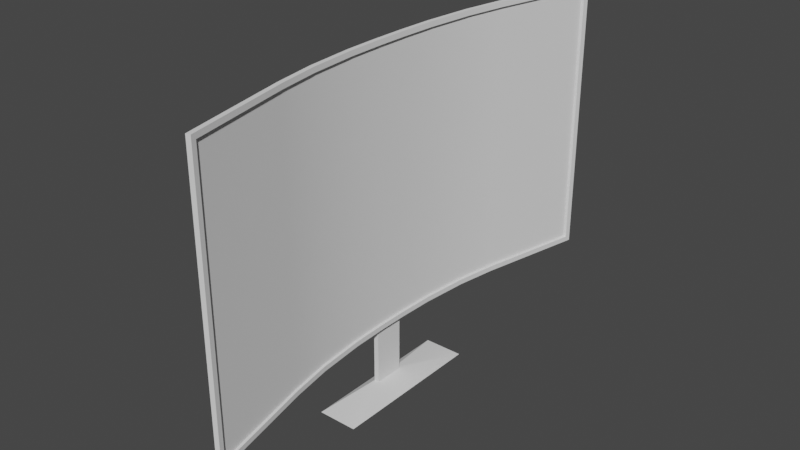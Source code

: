 # Source: pc.blend  (saved by Blender 3.6.13; exported with 4.5.12 LTS)
import bpy
from mathutils import Matrix  # noqa: F401  (used for matrix-valued properties, if any)

bpy.ops.wm.read_factory_settings(use_empty=True)
scene = bpy.context.scene
scene.name = 'Scene'

# ---- collections
col_collection = bpy.data.collections.new('Collection'); scene.collection.children.link(col_collection)

# ---- node groups
ng_auto_smooth = bpy.data.node_groups.new('Auto Smooth', 'GeometryNodeTree')
_s = ng_auto_smooth.interface.new_socket(name='Geometry', in_out='OUTPUT', socket_type='NodeSocketGeometry')
_s = ng_auto_smooth.interface.new_socket(name='Geometry', in_out='INPUT', socket_type='NodeSocketGeometry')
_s = ng_auto_smooth.interface.new_socket(name='Angle', in_out='INPUT', socket_type='NodeSocketFloat')
_s.subtype = 'ANGLE'
_s.min_value = 0.0
_s.max_value = 3.142
ng_auto_smooth.is_modifier = True
_N = ng_auto_smooth.nodes; _L = ng_auto_smooth.links
n0 = _N.new('NodeGroupOutput'); n0.name = 'Group Output'; n0.location = (480, -100)
n1 = _N.new('NodeGroupInput'); n1.name = 'Group Input'; n1.location = (-420, -300)
n2 = _N.new('NodeGroupInput'); n2.name = 'Group Input.001'; n2.location = (-60, -100)
n3 = _N.new('GeometryNodeSetShadeSmooth'); n3.name = 'Set Shade Smooth'; n3.location = (120, -100)
n3.domain = 'EDGE'
n4 = _N.new('GeometryNodeSetShadeSmooth'); n4.name = 'Set Shade Smooth.001'; n4.location = (300, -100)
n5 = _N.new('GeometryNodeInputMeshEdgeAngle'); n5.name = 'Edge Angle'; n5.location = (-420, -220)
n6 = _N.new('GeometryNodeInputEdgeSmooth'); n6.name = 'Is Edge Smooth'; n6.location = (-60, -160)
n7 = _N.new('GeometryNodeInputShadeSmooth'); n7.name = 'Is Face Smooth'; n7.location = (-240, -340)
n8 = _N.new('FunctionNodeBooleanMath'); n8.name = 'Boolean Math'; n8.location = (-60, -220)
n9 = _N.new('FunctionNodeCompare'); n9.name = 'Compare'; n9.location = (-240, -180)
n9.operation = 'LESS_EQUAL'
_L.new(n5.outputs[0], n9.inputs[0])
_L.new(n4.outputs[0], n0.inputs[0])
_L.new(n1.outputs[1], n9.inputs[1])
_L.new(n9.outputs[0], n8.inputs[0])
_L.new(n7.outputs[0], n8.inputs[1])
_L.new(n2.outputs[0], n3.inputs[0])
_L.new(n6.outputs[0], n3.inputs[1])
_L.new(n3.outputs[0], n4.inputs[0])
_L.new(n8.outputs[0], n3.inputs[2])
n0.is_active_output = True

# ---- world
world_world = bpy.data.worlds.new('World'); scene.world = world_world
world_world.use_nodes = True; world_world.node_tree.nodes.clear()
_N = world_world.node_tree.nodes; _L = world_world.node_tree.links
n0 = _N.new('ShaderNodeOutputWorld'); n0.name = 'World Output'; n0.location = (300, 300)
n1 = _N.new('ShaderNodeBackground'); n1.name = 'Background'; n1.location = (10, 300)
n1.inputs[0].default_value = (0.05088, 0.05088, 0.05088, 1.0)
_L.new(n1.outputs[0], n0.inputs[0])
n0.is_active_output = True
world_world.color = (0.05088, 0.05088, 0.05088)
world_world.use_sun_shadow = False
world_world.sun_shadow_jitter_overblur = 0.0

# ---- meshes
me_plane = bpy.data.meshes.new('Plane')
me_plane.from_pydata([(-2.133e-07, -5.023, 2.825), (2.133e-07, -5.023, -2.825), (-2.133e-07, 5.023, 2.825), (2.133e-07, 5.023, -2.825), (-0.4959, -2.826, 2.825), (-0.4959, 2.826, 2.825), (-0.6392, -1.998, 2.825), (-0.7293, -1.034, 2.825), (-0.7293, 1.034, 2.825), (-0.6392, 1.998, 2.825), (-0.4959, 2.826, -2.825), (-0.4959, -2.826, -2.825), (-0.6392, 1.998, -2.825), (-0.7293, 1.034, -2.825), (-0.7293, -1.034, -2.825), (-0.6392, -1.998, -2.825), (-0.7508, -0.3116, 2.825), (-0.7508, 0.3116, 2.825), (-0.7508, 0.3116, -2.825), (-0.7508, -0.3116, -2.825), (-0.02301, -4.921, 2.721), (-0.02301, -4.921, -2.721), (-0.02301, 4.921, -2.721), (-0.02301, 4.921, 2.721), (-0.6392, 1.998, -2.721), (-0.4959, 2.826, -2.721), (-0.4959, 2.826, 2.721), (-0.6392, 1.998, 2.721), (-0.7293, 1.034, -2.721), (-0.7293, 1.034, 2.721), (-0.6392, -1.998, -2.721), (-0.7293, -1.034, -2.721), (-0.7293, -1.034, 2.721), (-0.6392, -1.998, 2.721), (-0.4959, -2.826, -2.721), (-0.4959, -2.826, 2.721), (-0.7508, 0.3116, 2.721), (-0.7508, -0.3116, 2.721), (-0.7508, -0.3116, -2.721), (-0.7508, 0.3116, -2.721), (-0.08779, -5.043, 2.825), (-0.08779, -5.043, -2.825), (-0.08779, 5.043, 2.825), (-0.08779, 5.043, -2.825), (-0.5842, -2.843, 2.825), (-0.5842, 2.843, 2.825), (-0.7284, -2.01, 2.825), (-0.8192, -1.04, 2.825), (-0.8192, 1.04, 2.825), (-0.7284, 2.01, 2.825), (-0.5842, 2.843, -2.825), (-0.5842, -2.843, -2.825), (-0.7284, 2.01, -2.825), (-0.8192, 1.04, -2.825), (-0.8192, -1.04, -2.825), (-0.7284, -2.01, -2.825), (-0.8408, -0.3129, 2.825), (-0.8408, 0.3129, 2.825), (-0.8408, 0.3129, -2.825), (-0.8408, -0.3129, -2.825), (-0.1108, -4.941, 2.721), (-0.1108, -4.941, -2.721), (-0.1108, 4.941, -2.721), (-0.1108, 4.941, 2.721), (-0.7284, 2.01, -2.721), (-0.5842, 2.843, -2.721), (-0.5842, 2.843, 2.721), (-0.7284, 2.01, 2.721), (-0.8192, 1.04, -2.721), (-0.8192, 1.04, 2.721), (-0.7284, -2.01, -2.721), (-0.8192, -1.04, -2.721), (-0.8192, -1.04, 2.721), (-0.7284, -2.01, 2.721), (-0.5842, -2.843, -2.721), (-0.5842, -2.843, 2.721), (-0.8408, 0.3129, 2.721), (-0.8408, -0.3129, 2.721), (-0.8408, -0.3129, -2.721), (-0.8408, 0.3129, -2.721), (-0.07441, -4.921, 2.721), (-0.07441, -4.921, -2.721), (-0.07441, 4.921, -2.721), (-0.07441, 4.921, 2.721), (-0.6906, 1.998, -2.721), (-0.5473, 2.826, -2.721), (-0.5473, 2.826, 2.721), (-0.6906, 1.998, 2.721), (-0.7807, 1.034, -2.721), (-0.7807, 1.034, 2.721), (-0.7807, -1.034, 2.721), (-0.7807, -1.034, -2.721), (-0.6906, -1.998, -2.721), (-0.6906, -1.998, 2.721), (-0.5473, -2.826, -2.721), (-0.5473, -2.826, 2.721), (-0.8022, 0.3116, 2.721), (-0.8022, -0.3116, 2.721), (-0.8022, -0.3116, -2.721), (-0.8022, 0.3116, -2.721), (-0.02301, -4.921, 1.633), (-0.02301, -4.921, 0.5442), (-0.02301, -4.921, -0.5442), (-0.02301, -4.921, -1.633), (-0.02301, 4.921, -1.633), (-0.02301, 4.921, -0.5442), (-0.02301, 4.921, 0.5442), (-0.02301, 4.921, 1.633), (-1.28e-07, -5.023, 1.695), (-4.266e-08, -5.023, 0.5651), (4.266e-08, -5.023, -0.5651), (1.28e-07, -5.023, -1.695), (1.28e-07, 5.023, -1.695), (4.266e-08, 5.023, -0.5651), (-4.266e-08, 5.023, 0.5651), (-1.28e-07, 5.023, 1.695), (-0.1108, -4.941, 1.633), (-0.1108, -4.941, 0.5442), (-0.1108, -4.941, -0.5442), (-0.1108, -4.941, -1.633), (-0.1108, 4.941, -1.633), (-0.1108, 4.941, -0.5442), (-0.1108, 4.941, 0.5442), (-0.1108, 4.941, 1.633), (-0.5842, 2.843, -1.633), (-0.5842, 2.843, -0.5442), (-0.5842, 2.843, 0.5442), (-0.5842, 2.843, 1.633), (-0.7284, 2.01, 1.633), (-0.7284, 2.01, 0.5442), (-0.7284, 2.01, -0.5442), (-0.7284, 2.01, -1.633), (-0.8192, 1.04, 1.633), (-0.8192, 1.04, 0.5442), (-0.8192, 1.04, -0.5442), (-0.8192, 1.04, -1.633), (-0.8192, -1.04, 1.633), (-0.8192, -1.04, 0.5442), (-0.8192, -1.04, -0.5442), (-0.8192, -1.04, -1.633), (-0.7284, -2.01, 1.633), (-0.7284, -2.01, 0.5442), (-0.7284, -2.01, -0.5442), (-0.7284, -2.01, -1.633), (-0.5842, -2.843, 1.633), (-0.5842, -2.843, 0.5442), (-0.5842, -2.843, -0.5442), (-0.5842, -2.843, -1.633), (-0.8408, -0.3129, 1.633), (-0.8408, -0.3129, 0.5442), (-0.8408, -0.3129, -0.5442), (-0.8408, -0.3129, -1.633), (-0.8408, 0.3129, -1.633), (-0.8408, 0.3129, -0.5442), (-0.8408, 0.3129, 0.5442), (-0.8408, 0.3129, 1.633), (-0.08779, -5.043, 1.695), (-0.08779, -5.043, 0.5651), (-0.08779, -5.043, -0.5651), (-0.08779, -5.043, -1.695), (-0.08779, 5.043, -1.695), (-0.08779, 5.043, -0.5651), (-0.08779, 5.043, 0.5651), (-0.08779, 5.043, 1.695), (-0.07441, -4.921, 1.633), (-0.07441, -4.921, 0.5442), (-0.07441, -4.921, -0.5442), (-0.07441, -4.921, -1.633), (-0.07441, 4.921, -1.633), (-0.07441, 4.921, -0.5442), (-0.07441, 4.921, 0.5442), (-0.07441, 4.921, 1.633)], [], [(38, 39, 99, 98), (27, 29, 89, 87), (33, 35, 95, 93), (28, 24, 84, 88), (34, 30, 92, 94), (36, 37, 97, 96), (37, 32, 90, 97), (25, 22, 82, 85), (26, 27, 87, 86), (100, 20, 0, 108), (104, 22, 3, 112), (25, 24, 12, 10), (27, 26, 5, 9), (24, 28, 13, 12), (29, 27, 9, 8), (31, 30, 15, 14), (33, 32, 7, 6), (30, 34, 11, 15), (35, 33, 6, 4), (20, 35, 4, 0), (34, 21, 1, 11), (26, 23, 2, 5), (22, 25, 10, 3), (37, 36, 17, 16), (39, 38, 19, 18), (28, 39, 18, 13), (36, 29, 8, 17), (38, 31, 14, 19), (32, 37, 16, 7), (124, 120, 62, 65), (127, 128, 67, 66), (128, 132, 69, 67), (148, 136, 72, 77), (136, 140, 73, 72), (140, 144, 75, 73), (119, 147, 74, 61), (151, 152, 79, 78), (132, 155, 76, 69), (116, 156, 40, 60), (120, 160, 43, 62), (65, 50, 52, 64), (67, 49, 45, 66), (64, 52, 53, 68), (69, 48, 49, 67), (71, 54, 55, 70), (73, 46, 47, 72), (70, 55, 51, 74), (75, 44, 46, 73), (60, 40, 44, 75), (74, 51, 41, 61), (66, 45, 42, 63), (62, 43, 50, 65), (77, 56, 57, 76), (79, 58, 59, 78), (68, 53, 58, 79), (76, 57, 48, 69), (78, 59, 54, 71), (72, 47, 56, 77), (108, 0, 40, 156), (112, 3, 43, 160), (10, 12, 52, 50), (9, 5, 45, 49), (12, 13, 53, 52), (8, 9, 49, 48), (14, 15, 55, 54), (6, 7, 47, 46), (15, 11, 51, 55), (4, 6, 46, 44), (0, 4, 44, 40), (11, 1, 41, 51), (5, 2, 42, 45), (3, 10, 50, 43), (16, 17, 57, 56), (18, 19, 59, 58), (13, 18, 58, 53), (17, 8, 48, 57), (19, 14, 54, 59), (7, 16, 56, 47), (103, 21, 81, 167), (107, 23, 83, 171), (35, 20, 80, 95), (39, 28, 88, 99), (24, 25, 85, 84), (21, 34, 94, 81), (30, 31, 91, 92), (29, 36, 96, 89), (23, 26, 86, 83), (32, 33, 93, 90), (31, 38, 98, 91), (22, 104, 168, 82), (104, 105, 169, 168), (105, 106, 170, 169), (106, 107, 171, 170), (20, 100, 164, 80), (100, 101, 165, 164), (101, 102, 166, 165), (102, 103, 167, 166), (2, 115, 163, 42), (115, 114, 162, 163), (114, 113, 161, 162), (113, 112, 160, 161), (1, 111, 159, 41), (111, 110, 158, 159), (110, 109, 157, 158), (109, 108, 156, 157), (63, 42, 163, 123), (123, 163, 162, 122), (122, 162, 161, 121), (121, 161, 160, 120), (61, 41, 159, 119), (119, 159, 158, 118), (118, 158, 157, 117), (117, 157, 156, 116), (68, 79, 152, 135), (134, 153, 154, 133), (133, 154, 155, 132), (77, 76, 155, 148), (148, 155, 154, 149), (149, 154, 153, 150), (60, 75, 144, 116), (116, 144, 145, 117), (117, 145, 146, 118), (118, 146, 147, 119), (70, 74, 147, 143), (143, 147, 146, 142), (142, 146, 145, 141), (141, 145, 144, 140), (71, 70, 143, 139), (139, 143, 142, 138), (138, 142, 141, 137), (137, 141, 140, 136), (78, 71, 139, 151), (150, 138, 137, 149), (149, 137, 136, 148), (64, 68, 135, 131), (131, 135, 134, 130), (130, 134, 133, 129), (129, 133, 132, 128), (65, 64, 131, 124), (124, 131, 130, 125), (125, 130, 129, 126), (126, 129, 128, 127), (66, 63, 123, 127), (127, 123, 122, 126), (126, 122, 121, 125), (125, 121, 120, 124), (23, 107, 115, 2), (107, 106, 114, 115), (106, 105, 113, 114), (105, 104, 112, 113), (21, 103, 111, 1), (103, 102, 110, 111), (102, 101, 109, 110), (101, 100, 108, 109)])
me_plane.polygons.foreach_set('use_smooth', [True] * 154)
_uv = me_plane.uv_layers.new(name='UVMap')
_uv.uv.foreach_set('vector', [0.9409, 0.3139, 0.9409, 0.3564, 0.9374, 0.3564, 0.9374, 0.3139, 0.9263, 0.4713, 0.9324, 0.4056, 0.9359, 0.4056, 0.9298, 0.4713, 0.9263, 0.1991, 0.9165, 0.1427, 0.92, 0.1427, 0.9298, 0.1991, 0.9423, 0.4056, 0.9485, 0.4713, 0.945, 0.4713, 0.9388, 0.4056, 0.9582, 0.1427, 0.9485, 0.1991, 0.945, 0.1991, 0.9547, 0.1427, 0.9339, 0.3564, 0.9339, 0.3139, 0.9374, 0.3139, 0.9374, 0.3564, 0.9339, 0.3139, 0.9324, 0.2647, 0.9359, 0.2647, 0.9374, 0.3139, 0.9582, 0.5276, 0.9904, 0.6703, 0.9869, 0.6703, 0.9547, 0.5276, 0.9165, 0.5276, 0.9263, 0.4713, 0.9298, 0.4713, 0.92, 0.5276, 0.4661, 0.006944, 0.392, 0.006944, 0.3849, 1.565e-08, 0.4619, 1.229e-08, 0.6885, 0.6773, 0.7626, 0.6773, 0.7698, 0.6842, 0.6928, 0.6842, 0.7626, 0.5346, 0.7626, 0.4782, 0.7698, 0.4782, 0.7698, 0.5346, 0.392, 0.4782, 0.392, 0.5346, 0.3849, 0.5346, 0.3849, 0.4782, 0.7626, 0.4782, 0.7626, 0.4126, 0.7698, 0.4126, 0.7698, 0.4782, 0.392, 0.4126, 0.392, 0.4782, 0.3849, 0.4782, 0.3849, 0.4126, 0.7626, 0.2717, 0.7626, 0.206, 0.7698, 0.206, 0.7698, 0.2717, 0.392, 0.206, 0.392, 0.2717, 0.3849, 0.2717, 0.3849, 0.206, 0.7626, 0.206, 0.7626, 0.1496, 0.7698, 0.1496, 0.7698, 0.206, 0.392, 0.1496, 0.392, 0.206, 0.3849, 0.206, 0.3849, 0.1496, 0.392, 0.006944, 0.392, 0.1496, 0.3849, 0.1496, 0.3849, 1.565e-08, 0.7626, 0.1496, 0.7626, 0.006944, 0.7698, -1.17e-09, 0.7698, 0.1496, 0.392, 0.5346, 0.392, 0.6773, 0.3849, 0.6842, 0.3849, 0.5346, 0.7626, 0.6773, 0.7626, 0.5346, 0.7698, 0.5346, 0.7698, 0.6842, 0.392, 0.3209, 0.392, 0.3633, 0.3849, 0.3633, 0.3849, 0.3209, 0.7626, 0.3633, 0.7626, 0.3209, 0.7698, 0.3209, 0.7698, 0.3633, 0.7626, 0.4126, 0.7626, 0.3633, 0.7698, 0.3633, 0.7698, 0.4126, 0.392, 0.3633, 0.392, 0.4126, 0.3849, 0.4126, 0.3849, 0.3633, 0.7626, 0.3209, 0.7626, 0.2717, 0.7698, 0.2717, 0.7698, 0.3209, 0.392, 0.2717, 0.392, 0.3209, 0.3849, 0.3209, 0.3849, 0.2717, 0.3036, 0.1498, 0.3036, 0.006944, 0.3778, 0.006944, 0.3778, 0.1498, 0.08125, 0.1498, 0.08125, 0.2066, 0.007119, 0.2066, 0.007119, 0.1498, 0.08125, 0.2066, 0.08125, 0.2726, 0.007119, 0.2726, 0.007119, 0.2066, 0.08125, 0.3648, 0.08125, 0.4143, 0.007119, 0.4143, 0.007119, 0.3648, 0.08125, 0.4143, 0.08125, 0.4804, 0.007119, 0.4804, 0.007119, 0.4143, 0.08125, 0.4804, 0.08125, 0.5371, 0.007119, 0.5371, 0.007119, 0.4804, 0.3036, 0.68, 0.3036, 0.5371, 0.3778, 0.5371, 0.3778, 0.68, 0.3036, 0.3648, 0.3036, 0.3222, 0.3778, 0.3222, 0.3778, 0.3648, 0.08125, 0.2726, 0.08125, 0.3222, 0.007119, 0.3222, 0.007119, 0.2726, 0.08125, 0.68, 0.07698, 0.6869, 3.003e-08, 0.6869, 0.007119, 0.68, 0.3036, 0.006944, 0.3079, -1.346e-08, 0.3849, -1.682e-08, 0.3778, 0.006944, 0.3778, 0.1498, 0.3849, 0.1498, 0.3849, 0.2066, 0.3778, 0.2066, 0.007119, 0.2066, 9.029e-09, 0.2066, 6.548e-09, 0.1498, 0.007119, 0.1498, 0.3778, 0.2066, 0.3849, 0.2066, 0.3849, 0.2726, 0.3778, 0.2726, 0.007119, 0.2726, 1.192e-08, 0.2726, 9.029e-09, 0.2066, 0.007119, 0.2066, 0.3778, 0.4143, 0.3849, 0.4143, 0.3849, 0.4804, 0.3778, 0.4804, 0.007119, 0.4804, 2.1e-08, 0.4804, 1.811e-08, 0.4143, 0.007119, 0.4143, 0.3778, 0.4804, 0.3849, 0.4804, 0.3849, 0.5371, 0.3778, 0.5371, 0.007119, 0.5371, 2.348e-08, 0.5371, 2.1e-08, 0.4804, 0.007119, 0.4804, 0.007119, 0.68, 3.003e-08, 0.6869, 2.348e-08, 0.5371, 0.007119, 0.5371, 0.3778, 0.5371, 0.3849, 0.5371, 0.3849, 0.6869, 0.3778, 0.68, 0.007119, 0.1498, 6.548e-09, 0.1498, 0.0, 0.0, 0.007119, 0.006944, 0.3778, 0.006944, 0.3849, -1.682e-08, 0.3849, 0.1498, 0.3778, 0.1498, 0.007119, 0.3648, 1.594e-08, 0.3648, 1.408e-08, 0.3222, 0.007119, 0.3222, 0.3778, 0.3222, 0.3849, 0.3222, 0.3849, 0.3648, 0.3778, 0.3648, 0.3778, 0.2726, 0.3849, 0.2726, 0.3849, 0.3222, 0.3778, 0.3222, 0.007119, 0.3222, 1.408e-08, 0.3222, 1.192e-08, 0.2726, 0.007119, 0.2726, 0.3778, 0.3648, 0.3849, 0.3648, 0.3849, 0.4143, 0.3778, 0.4143, 0.007119, 0.4143, 1.811e-08, 0.4143, 1.594e-08, 0.3648, 0.007119, 0.3648, 0.9904, 0.07698, 0.9904, 0.0, 0.9965, 0.0, 0.9965, 0.07698, 0.9965, 0.6928, 0.9965, 0.7698, 0.9904, 0.7698, 0.9904, 0.6928, 0.8035, 0.5359, 0.8133, 0.4796, 0.8194, 0.4804, 0.8095, 0.5371, 0.8408, 0.4796, 0.8505, 0.5359, 0.8445, 0.5371, 0.8347, 0.4804, 0.8133, 0.4796, 0.8194, 0.4139, 0.8255, 0.4143, 0.8194, 0.4804, 0.8346, 0.4139, 0.8408, 0.4796, 0.8347, 0.4804, 0.8285, 0.4143, 0.8194, 0.273, 0.8133, 0.2074, 0.8194, 0.2066, 0.8255, 0.2726, 0.8408, 0.2074, 0.8346, 0.273, 0.8285, 0.2726, 0.8347, 0.2066, 0.8133, 0.2074, 0.8035, 0.151, 0.8095, 0.1498, 0.8194, 0.2066, 0.8505, 0.151, 0.8408, 0.2074, 0.8347, 0.2066, 0.8445, 0.1498, 0.8843, 0.00135, 0.8505, 0.151, 0.8445, 0.1498, 0.8783, 0.0, 0.8035, 0.151, 0.7698, 0.00135, 0.7757, 0.0, 0.8095, 0.1498, 0.8505, 0.5359, 0.8843, 0.6856, 0.8783, 0.6869, 0.8445, 0.5371, 0.7698, 0.6856, 0.8035, 0.5359, 0.8095, 0.5371, 0.7757, 0.6869, 0.8332, 0.3222, 0.8332, 0.3647, 0.827, 0.3648, 0.827, 0.3222, 0.8209, 0.3647, 0.8209, 0.3222, 0.827, 0.3222, 0.827, 0.3648, 0.8194, 0.4139, 0.8209, 0.3647, 0.827, 0.3648, 0.8255, 0.4143, 0.8332, 0.3647, 0.8346, 0.4139, 0.8285, 0.4143, 0.827, 0.3648, 0.8209, 0.3222, 0.8194, 0.273, 0.8255, 0.2726, 0.827, 0.3222, 0.8346, 0.273, 0.8332, 0.3222, 0.827, 0.3222, 0.8285, 0.2726, 1.0, 0.6672, 1.0, 0.7413, 0.9965, 0.7413, 0.9965, 0.6672, 0.9965, 0.07413, 0.9965, 0.0, 1.0, 0.0, 1.0, 0.07413, 0.9165, 0.1427, 0.8843, 0.0, 0.8878, 0.0, 0.92, 0.1427, 0.9409, 0.3564, 0.9423, 0.4056, 0.9388, 0.4056, 0.9374, 0.3564, 0.9485, 0.4713, 0.9582, 0.5276, 0.9547, 0.5276, 0.945, 0.4713, 0.9904, 0.0, 0.9582, 0.1427, 0.9547, 0.1427, 0.9869, 0.0, 0.9485, 0.1991, 0.9423, 0.2647, 0.9388, 0.2647, 0.945, 0.1991, 0.9324, 0.4056, 0.9339, 0.3564, 0.9374, 0.3564, 0.9359, 0.4056, 0.8843, 0.6703, 0.9165, 0.5276, 0.92, 0.5276, 0.8878, 0.6703, 0.9324, 0.2647, 0.9263, 0.1991, 0.9298, 0.1991, 0.9359, 0.2647, 0.9423, 0.2647, 0.9409, 0.3139, 0.9374, 0.3139, 0.9388, 0.2647, 0.9965, 0.3706, 0.9965, 0.2965, 1.0, 0.2965, 1.0, 0.3706, 0.9965, 0.2965, 0.9965, 0.2224, 1.0, 0.2224, 1.0, 0.2965, 0.9965, 0.2224, 0.9965, 0.1483, 1.0, 0.1483, 1.0, 0.2224, 0.9965, 0.1483, 0.9965, 0.07413, 1.0, 0.07413, 1.0, 0.1483, 1.0, 0.3706, 1.0, 0.4448, 0.9965, 0.4448, 0.9965, 0.3706, 1.0, 0.4448, 1.0, 0.5189, 0.9965, 0.5189, 0.9965, 0.4448, 1.0, 0.5189, 1.0, 0.593, 0.9965, 0.593, 0.9965, 0.5189, 1.0, 0.593, 1.0, 0.6672, 0.9965, 0.6672, 0.9965, 0.593, 0.9965, 0.3849, 0.9965, 0.4619, 0.9904, 0.4619, 0.9904, 0.3849, 0.9965, 0.4619, 0.9965, 0.5388, 0.9904, 0.5388, 0.9904, 0.4619, 0.9965, 0.5388, 0.9965, 0.6158, 0.9904, 0.6158, 0.9904, 0.5388, 0.9965, 0.6158, 0.9965, 0.6928, 0.9904, 0.6928, 0.9904, 0.6158, 0.9904, 0.3849, 0.9904, 0.3079, 0.9965, 0.3079, 0.9965, 0.3849, 0.9904, 0.3079, 0.9904, 0.2309, 0.9965, 0.2309, 0.9965, 0.3079, 0.9904, 0.2309, 0.9904, 0.154, 0.9965, 0.154, 0.9965, 0.2309, 0.9904, 0.154, 0.9904, 0.07698, 0.9965, 0.07698, 0.9965, 0.154, 0.007119, 0.006944, 0.0, 0.0, 0.07698, -3.365e-09, 0.08125, 0.006944, 0.08125, 0.006944, 0.07698, -3.365e-09, 0.154, -6.729e-09, 0.1554, 0.006944, 0.1554, 0.006944, 0.154, -6.729e-09, 0.2309, -1.009e-08, 0.2295, 0.006944, 0.2295, 0.006944, 0.2309, -1.009e-08, 0.3079, -1.346e-08, 0.3036, 0.006944, 0.3778, 0.68, 0.3849, 0.6869, 0.3079, 0.6869, 0.3036, 0.68, 0.3036, 0.68, 0.3079, 0.6869, 0.2309, 0.6869, 0.2295, 0.68, 0.2295, 0.68, 0.2309, 0.6869, 0.154, 0.6869, 0.1554, 0.68, 0.1554, 0.68, 0.154, 0.6869, 0.07698, 0.6869, 0.08125, 0.68, 0.3778, 0.2726, 0.3778, 0.3222, 0.3036, 0.3222, 0.3036, 0.2726, 0.2295, 0.2726, 0.2295, 0.3222, 0.1554, 0.3222, 0.1554, 0.2726, 0.1554, 0.2726, 0.1554, 0.3222, 0.08125, 0.3222, 0.08125, 0.2726, 0.007119, 0.3648, 0.007119, 0.3222, 0.08125, 0.3222, 0.08125, 0.3648, 0.08125, 0.3648, 0.08125, 0.3222, 0.1554, 0.3222, 0.1554, 0.3648, 0.1554, 0.3648, 0.1554, 0.3222, 0.2295, 0.3222, 0.2295, 0.3648, 0.007119, 0.68, 0.007119, 0.5371, 0.08125, 0.5371, 0.08125, 0.68, 0.08125, 0.68, 0.08125, 0.5371, 0.1554, 0.5371, 0.1554, 0.68, 0.1554, 0.68, 0.1554, 0.5371, 0.2295, 0.5371, 0.2295, 0.68, 0.2295, 0.68, 0.2295, 0.5371, 0.3036, 0.5371, 0.3036, 0.68, 0.3778, 0.4804, 0.3778, 0.5371, 0.3036, 0.5371, 0.3036, 0.4804, 0.3036, 0.4804, 0.3036, 0.5371, 0.2295, 0.5371, 0.2295, 0.4804, 0.2295, 0.4804, 0.2295, 0.5371, 0.1554, 0.5371, 0.1554, 0.4804, 0.1554, 0.4804, 0.1554, 0.5371, 0.08125, 0.5371, 0.08125, 0.4804, 0.3778, 0.4143, 0.3778, 0.4804, 0.3036, 0.4804, 0.3036, 0.4143, 0.3036, 0.4143, 0.3036, 0.4804, 0.2295, 0.4804, 0.2295, 0.4143, 0.2295, 0.4143, 0.2295, 0.4804, 0.1554, 0.4804, 0.1554, 0.4143, 0.1554, 0.4143, 0.1554, 0.4804, 0.08125, 0.4804, 0.08125, 0.4143, 0.3778, 0.3648, 0.3778, 0.4143, 0.3036, 0.4143, 0.3036, 0.3648, 0.2295, 0.3648, 0.2295, 0.4143, 0.1554, 0.4143, 0.1554, 0.3648, 0.1554, 0.3648, 0.1554, 0.4143, 0.08125, 0.4143, 0.08125, 0.3648, 0.3778, 0.2066, 0.3778, 0.2726, 0.3036, 0.2726, 0.3036, 0.2066, 0.3036, 0.2066, 0.3036, 0.2726, 0.2295, 0.2726, 0.2295, 0.2066, 0.2295, 0.2066, 0.2295, 0.2726, 0.1554, 0.2726, 0.1554, 0.2066, 0.1554, 0.2066, 0.1554, 0.2726, 0.08125, 0.2726, 0.08125, 0.2066, 0.3778, 0.1498, 0.3778, 0.2066, 0.3036, 0.2066, 0.3036, 0.1498, 0.3036, 0.1498, 0.3036, 0.2066, 0.2295, 0.2066, 0.2295, 0.1498, 0.2295, 0.1498, 0.2295, 0.2066, 0.1554, 0.2066, 0.1554, 0.1498, 0.1554, 0.1498, 0.1554, 0.2066, 0.08125, 0.2066, 0.08125, 0.1498, 0.007119, 0.1498, 0.007119, 0.006944, 0.08125, 0.006944, 0.08125, 0.1498, 0.08125, 0.1498, 0.08125, 0.006944, 0.1554, 0.006944, 0.1554, 0.1498, 0.1554, 0.1498, 0.1554, 0.006944, 0.2295, 0.006944, 0.2295, 0.1498, 0.2295, 0.1498, 0.2295, 0.006944, 0.3036, 0.006944, 0.3036, 0.1498, 0.392, 0.6773, 0.4661, 0.6773, 0.4619, 0.6842, 0.3849, 0.6842, 0.4661, 0.6773, 0.5403, 0.6773, 0.5388, 0.6842, 0.4619, 0.6842, 0.5403, 0.6773, 0.6144, 0.6773, 0.6158, 0.6842, 0.5388, 0.6842, 0.6144, 0.6773, 0.6885, 0.6773, 0.6928, 0.6842, 0.6158, 0.6842, 0.7626, 0.006944, 0.6885, 0.006944, 0.6928, 2.195e-09, 0.7698, -1.17e-09, 0.6885, 0.006944, 0.6144, 0.006944, 0.6158, 5.559e-09, 0.6928, 2.195e-09, 0.6144, 0.006944, 0.5403, 0.006944, 0.5388, 8.924e-09, 0.6158, 5.559e-09, 0.5403, 0.006944, 0.4661, 0.006944, 0.4619, 1.229e-08, 0.5388, 8.924e-09])
me_plane.update()
me_plane_001 = bpy.data.meshes.new('Plane.001')
me_plane_001.from_pydata([(-0.07441, -4.921, 2.721), (-0.07441, -4.921, -2.721), (-0.07441, 4.921, -2.721), (-0.07441, 4.921, 2.721), (-0.6906, 1.998, -2.721), (-0.5473, 2.826, -2.721), (-0.5473, 2.826, 2.721), (-0.6906, 1.998, 2.721), (-0.7807, 1.034, -2.721), (-0.7807, 1.034, 2.721), (-0.7807, -1.034, 2.721), (-0.7807, -1.034, -2.721), (-0.6906, -1.998, -2.721), (-0.6906, -1.998, 2.721), (-0.5473, -2.826, -2.721), (-0.5473, -2.826, 2.721), (-0.8022, 0.3116, 2.721), (-0.8022, -0.3116, 2.721), (-0.8022, -0.3116, -2.721), (-0.8022, 0.3116, -2.721)], [], [(6, 5, 2, 3), (5, 6, 7, 4), (4, 7, 9, 8), (18, 17, 10, 11), (11, 10, 13, 12), (12, 13, 15, 14), (0, 1, 14, 15), (17, 18, 19, 16), (8, 9, 16, 19)])
me_plane_001.polygons.foreach_set('use_smooth', [True] * 9)
_uv = me_plane_001.uv_layers.new(name='UVMap')
_uv.uv.foreach_set('vector', [5.863e-08, 0.7871, 0.5529, 0.7871, 0.5529, 1.0, 4.371e-08, 1.0, 0.5529, 0.7871, 5.863e-08, 0.7871, 5.495e-08, 0.703, 0.5529, 0.703, 0.5529, 0.703, 5.495e-08, 0.703, 5.067e-08, 0.6051, 0.5529, 0.6051, 0.5529, 0.4683, 4.47e-08, 0.4683, 4.149e-08, 0.3949, 0.5529, 0.3949, 0.5529, 0.3949, 4.149e-08, 0.3949, 3.721e-08, 0.297, 0.5529, 0.297, 0.5529, 0.297, 3.721e-08, 0.297, 3.353e-08, 0.2129, 0.5529, 0.2129, 0.0, 0.0, 0.5529, -2.417e-08, 0.5529, 0.2129, 3.353e-08, 0.2129, 4.47e-08, 0.4683, 0.5529, 0.4683, 0.5529, 0.5317, 4.746e-08, 0.5317, 0.5529, 0.6051, 5.067e-08, 0.6051, 4.746e-08, 0.5317, 0.5529, 0.5317])
me_plane_001.update()
me_plane_002 = bpy.data.meshes.new('Plane.002')
me_plane_002.from_pydata([(-0.9643, 0.3129, -4.07), (-0.9643, -0.3129, -4.07), (-0.8637, 0.3129, -4.07), (-0.8637, -0.3129, -4.07), (-1.172, 1.607, -4.195), (-1.172, -1.607, -4.195), (-0.3616, 1.607, -4.195), (-0.3616, -1.607, -4.195)], [], [(1, 0, 4, 5), (6, 7, 5, 4), (2, 3, 7, 6), (0, 2, 6, 4), (3, 1, 5, 7)])
me_plane_002.polygons.foreach_set('use_smooth', [True] * 5)
_uv = me_plane_002.uv_layers.new(name='UVMap')
_uv.uv.foreach_set('vector', [0.4365, 0.5974, 0.4365, 0.4026, 0.5039, 1.507e-08, 0.5039, 1.0, 7.418e-08, 1.0, 0.0, 0.0, 0.2523, 0.0, 0.2523, 1.0, 0.4053, 0.4026, 0.4053, 0.5974, 0.2523, 1.0, 0.2523, 1.002e-07, 0.4365, 0.4026, 0.4053, 0.4026, 0.2523, 1.002e-07, 0.5039, 1.507e-08, 0.4053, 0.5974, 0.4365, 0.5974, 0.5039, 1.0, 0.2523, 1.0])
me_plane_002.update()
me_plane_003 = bpy.data.meshes.new('Plane.003')
me_plane_003.from_pydata([(-0.8192, 1.04, -0.5442), (-0.8192, 1.04, -1.633), (-0.8192, -1.04, -0.5442), (-0.8192, -1.04, -1.633), (-0.8408, -0.3129, -0.5442), (-0.8408, -0.3129, -1.633), (-0.8408, 0.3129, -1.633), (-0.8408, 0.3129, -0.5442), (-0.9944, 0.9896, -0.5944), (-0.9426, 1.04, -0.5442), (-0.9786, 1.025, -0.5589), (-0.9426, 1.04, -1.633), (-0.9944, 0.9896, -1.582), (-0.9786, 1.025, -1.618), (-0.9426, -1.04, -0.5442), (-0.9944, -0.9896, -0.5944), (-0.9786, -1.025, -0.5589), (-0.9944, -0.9896, -1.582), (-0.9426, -1.04, -1.633), (-0.9786, -1.025, -1.618), (-1.015, -0.3129, -0.5944), (-0.9643, -0.3129, -0.5442), (-0.9998, -0.3129, -0.5589), (-0.9643, -0.3129, -1.633), (-1.015, -0.3129, -1.582), (-0.9998, -0.3129, -1.618), (-0.9643, 0.3129, -1.633), (-1.015, 0.3129, -1.582), (-0.9998, 0.3129, -1.618), (-1.015, 0.3129, -0.5944), (-0.9643, 0.3129, -0.5442), (-0.9998, 0.3129, -0.5589), (-0.842, 1.04, -0.5442), (-0.842, 1.04, -1.633), (-0.8637, 0.3129, -0.5442), (-0.8637, 0.3129, -1.633), (-0.842, -1.04, -1.633), (-0.842, -1.04, -0.5442), (-0.8637, -0.3129, -0.5442), (-0.8637, -0.3129, -1.633), (-0.9643, 0.3129, -4.07), (-0.9643, -0.3129, -4.07), (-0.8637, 0.3129, -4.07), (-0.8637, -0.3129, -4.07)], [], [(38, 34, 30, 21), (36, 37, 14, 18), (20, 29, 27, 24), (34, 32, 9, 30), (26, 35, 42, 40), (37, 38, 21, 14), (24, 17, 15, 20), (12, 27, 29, 8), (33, 35, 26, 11), (39, 36, 18, 23), (9, 11, 13, 10), (10, 13, 12, 8), (15, 17, 19, 16), (16, 19, 18, 14), (27, 12, 13, 28), (28, 13, 11, 26), (30, 9, 10, 31), (31, 10, 8, 29), (29, 20, 22, 31), (31, 22, 21, 30), (26, 23, 25, 28), (28, 25, 24, 27), (17, 24, 25, 19), (19, 25, 23, 18), (14, 21, 22, 16), (16, 22, 20, 15), (32, 33, 11, 9), (0, 1, 33, 32), (5, 3, 36, 39), (1, 6, 35, 33), (2, 4, 38, 37), (6, 5, 39, 35), (7, 0, 32, 34), (3, 2, 37, 36), (4, 7, 34, 38), (23, 26, 40, 41), (35, 39, 43, 42), (39, 23, 41, 43)])
me_plane_003.polygons.foreach_set('use_smooth', [True] * 38)
_uv = me_plane_003.uv_layers.new(name='UVMap')
_uv.uv.foreach_set('vector', [0.8424, 0.446, 0.8424, 0.2397, 0.8753, 0.2397, 0.8753, 0.446, 0.9547, 0.7177, 0.9547, 0.3589, 0.9877, 0.3589, 0.9877, 0.7177, 0.8162, 0.2348, 0.8162, 0.4412, 0.4904, 0.4412, 0.4904, 0.2348, 0.8424, 0.2397, 0.8354, 2.791e-09, 0.8682, 1.353e-09, 0.8753, 0.2397, 0.4127, -3.931e-08, 0.4457, -3.931e-08, 0.4457, 0.8036, 0.4127, 0.8036, 0.8354, 0.6857, 0.8424, 0.446, 0.8753, 0.446, 0.8682, 0.6857, 0.4904, 0.2348, 0.4904, 0.01171, 0.8162, 0.01171, 0.8162, 0.2348, 0.4904, 0.6643, 0.4904, 0.4412, 0.8162, 0.4412, 0.8162, 0.6643, 0.895, 0.6857, 0.9021, 0.446, 0.9349, 0.446, 0.9278, 0.6857, 0.9021, 0.2397, 0.895, -1.825e-10, 0.9278, 4.056e-08, 0.9349, 0.2397, 0.9595, 1.965e-08, 0.9595, 0.3589, 0.9472, 0.354, 0.9472, 0.004854, 0.8279, 0.676, 0.4787, 0.676, 0.4904, 0.6643, 0.8162, 0.6643, 0.8162, 0.01171, 0.4904, 0.01171, 0.4787, 6.023e-08, 0.8279, -3.118e-09, 1.0, 0.3637, 1.0, 0.7129, 0.9877, 0.7177, 0.9877, 0.3589, 0.4904, 0.4412, 0.4904, 0.6643, 0.4787, 0.676, 0.4787, 0.4412, 0.9472, 0.446, 0.9403, 0.6809, 0.9278, 0.6857, 0.9349, 0.446, 0.8753, 0.2397, 0.8682, 1.353e-09, 0.8806, 0.004851, 0.8876, 0.2397, 0.8279, 0.4412, 0.8279, 0.676, 0.8162, 0.6643, 0.8162, 0.4412, 0.8162, 0.4412, 0.8162, 0.2348, 0.8279, 0.2348, 0.8279, 0.4412, 0.8876, 0.2397, 0.8876, 0.446, 0.8753, 0.446, 0.8753, 0.2397, 0.9349, 0.446, 0.9349, 0.2397, 0.9472, 0.2397, 0.9472, 0.446, 0.4787, 0.4412, 0.4787, 0.2348, 0.4904, 0.2348, 0.4904, 0.4412, 0.4904, 0.01171, 0.4904, 0.2348, 0.4787, 0.2348, 0.4787, 6.023e-08, 0.9403, 0.004851, 0.9472, 0.2397, 0.9349, 0.2397, 0.9278, 4.056e-08, 0.8682, 0.6857, 0.8753, 0.446, 0.8876, 0.446, 0.8806, 0.6809, 0.8279, -3.118e-09, 0.8279, 0.2348, 0.8162, 0.2348, 0.8162, 0.01171, 0.9925, 1.965e-08, 0.9925, 0.3589, 0.9595, 0.3589, 0.9595, 1.965e-08, 1.0, 1.965e-08, 1.0, 0.3589, 0.9925, 0.3589, 0.9925, 1.965e-08, 0.8946, 0.2397, 0.8876, -5.086e-10, 0.895, -1.825e-10, 0.9021, 0.2397, 0.8876, 0.6857, 0.8946, 0.446, 0.9021, 0.446, 0.895, 0.6857, 0.8279, 0.6857, 0.8349, 0.446, 0.8424, 0.446, 0.8354, 0.6857, 0.8946, 0.446, 0.8946, 0.2397, 0.9021, 0.2397, 0.9021, 0.446, 0.8349, 0.2397, 0.8279, 3.118e-09, 0.8354, 2.791e-09, 0.8424, 0.2397, 0.9472, 0.7177, 0.9472, 0.3589, 0.9547, 0.3589, 0.9547, 0.7177, 0.8349, 0.446, 0.8349, 0.2397, 0.8424, 0.2397, 0.8424, 0.446, 0.0, 3.931e-08, 0.2063, 0.0, 0.2063, 0.8036, 1.376e-07, 0.8036, 0.2063, -3.931e-08, 0.4127, 0.0, 0.4127, 0.8036, 0.2063, 0.8036, 0.4457, -3.931e-08, 0.4787, -3.931e-08, 0.4787, 0.8036, 0.4457, 0.8036])
me_plane_003.update()

# ---- objects
ob_plane = bpy.data.objects.new('Plane', me_plane)
ob_plane_001 = bpy.data.objects.new('Plane.001', me_plane_001)
ob_plane_002 = bpy.data.objects.new('Plane.002', me_plane_002)
ob_plane_003 = bpy.data.objects.new('Plane.003', me_plane_003)

# ---- transforms, parenting, visibility, modifiers, constraints
ob_plane.location = (0.0, 0.0, 0.0)
_m = ob_plane.modifiers.new('Auto Smooth', 'NODES')
_m.node_group = ng_auto_smooth
_gi = [s.identifier for s in ng_auto_smooth.interface.items_tree if s.item_type == 'SOCKET' and s.in_out == 'INPUT']
_m[_gi[1]] = 0.5236  # 'Angle'
ob_plane_001.location = (0.0, 0.0, 0.0)
_m = ob_plane_001.modifiers.new('Auto Smooth', 'NODES')
_m.node_group = ng_auto_smooth
_gi = [s.identifier for s in ng_auto_smooth.interface.items_tree if s.item_type == 'SOCKET' and s.in_out == 'INPUT']
_m[_gi[1]] = 0.5236  # 'Angle'
ob_plane_002.location = (0.0, 0.0, 0.0)
_m = ob_plane_002.modifiers.new('Auto Smooth', 'NODES')
_m.node_group = ng_auto_smooth
_gi = [s.identifier for s in ng_auto_smooth.interface.items_tree if s.item_type == 'SOCKET' and s.in_out == 'INPUT']
_m[_gi[1]] = 0.5236  # 'Angle'
ob_plane_003.location = (0.0, 0.0, 0.0)
_m = ob_plane_003.modifiers.new('Auto Smooth', 'NODES')
_m.node_group = ng_auto_smooth
_gi = [s.identifier for s in ng_auto_smooth.interface.items_tree if s.item_type == 'SOCKET' and s.in_out == 'INPUT']
_m[_gi[1]] = 0.5236  # 'Angle'

# ---- collection membership
col_collection.objects.link(ob_plane)
col_collection.objects.link(ob_plane_001)
col_collection.objects.link(ob_plane_002)
col_collection.objects.link(ob_plane_003)

# ---- scene / render settings (as saved in the file)
scene.frame_start = 1; scene.frame_end = 250; scene.frame_set(1)
scene.render.engine = 'BLENDER_EEVEE_NEXT'
scene.cycles.sampling_pattern = 'TABULATED_SOBOL'
scene.view_settings.view_transform = 'Filmic'
bpy.context.view_layer.update()

# ---- added for rendering (the .blend has no active camera and no usable light): camera, sun
cam_auto = bpy.data.cameras.new('AutoCamera')
cam_auto.lens = 50.0
cam_auto.sensor_width = 36.0
cam_auto.clip_end = 1000.0
ob_auto_camera = bpy.data.objects.new('AutoCamera', cam_auto)
scene.collection.objects.link(ob_auto_camera)
ob_auto_camera.location = (10.8353, -13.7058, 8.45215)
ob_auto_camera.rotation_euler = (1.09748, -7.21219e-08, 0.694738)
scene.camera = ob_auto_camera
light_auto_sun = bpy.data.lights.new('AutoSun', 'SUN')
light_auto_sun.energy = 3.0
light_auto_sun.angle = 0.0523599
ob_auto_sun = bpy.data.objects.new('AutoSun', light_auto_sun)
scene.collection.objects.link(ob_auto_sun)
ob_auto_sun.rotation_euler = (0.872665, 0.174533, 0.523599)
bpy.context.view_layer.update()
